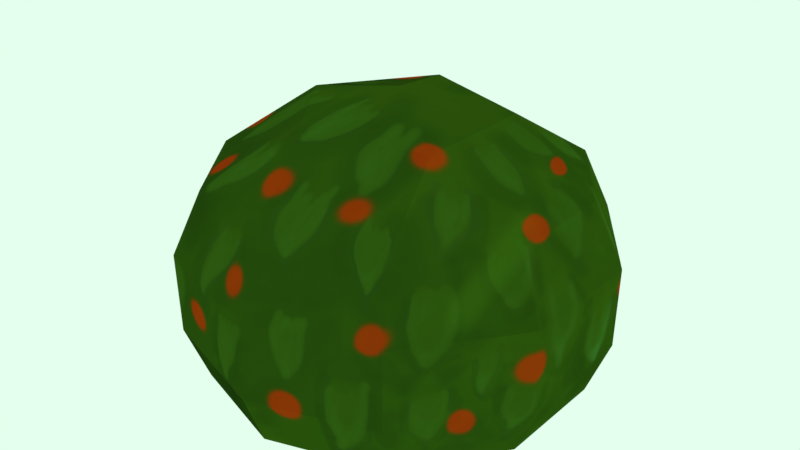# Source: bush.blend  (saved by Blender 2.93.20; exported with 4.5.12 LTS)
import bpy
from mathutils import Matrix  # noqa: F401  (used for matrix-valued properties, if any)

bpy.ops.wm.read_factory_settings(use_empty=True)
scene = bpy.context.scene
scene.name = 'Scene'

# ---- collections
col_collection_1 = bpy.data.collections.new('Collection 1'); scene.collection.children.link(col_collection_1)

# ---- images (referenced by path relative to the original .blend; pixels are not part of the script)
import os
ASSET_DIR = os.environ.get("B2B_ASSET_DIR", "")  # directory of the original .blend (textures are referenced by path, not embedded)
HERE = os.path.dirname(os.path.abspath(__file__))  # packed textures are extracted next to this script under _unpacked/

def load_image(name, relpath, width, height, colorspace="sRGB"):
    """Load a texture the original file referenced (path relative to the .blend, or extracted next to this script)."""
    p = next((c for c in (os.path.join(HERE, relpath), os.path.join(ASSET_DIR, relpath)) if relpath and os.path.exists(c)), "")
    if p:
        img = bpy.data.images.load(p, check_existing=True)
        img.name = name
    else:  # same state as the original file: an image datablock whose file is absent (Cycles renders it pink)
        img = bpy.data.images.new(name, width, height)
        img.source = "FILE"
        img.filepath = "//" + (relpath or name)
    img.colorspace_settings.name = colorspace
    return img
img_kerik_texture_png = load_image('kerik_texture.png', '_unpacked/kerik_texture.11af6823.png', 2048, 2048, 'sRGB')

# ---- materials (node trees are filled in below, after node groups)
mat_material = bpy.data.materials.new('material')
mat_material.alpha_threshold = 0.0
mat_material.roughness = 0.5

# ---- material node trees
mat_material.use_nodes = True; mat_material.node_tree.nodes.clear()
_N = mat_material.node_tree.nodes; _L = mat_material.node_tree.links
n0 = _N.new('ShaderNodeOutputMaterial'); n0.name = 'Material Output'; n0.location = (300, 300)
n1 = _N.new('ShaderNodeBsdfDiffuse'); n1.name = 'Diffuse BSDF'; n1.location = (10, 300)
n2 = _N.new('ShaderNodeTexImage'); n2.name = 'Image Texture'; n2.location = (-180, 300)
n2.width = 140
n2.image = img_kerik_texture_png
_L.new(n1.outputs[0], n0.inputs[0])
_L.new(n2.outputs[0], n1.inputs[0])
n0.is_active_output = True

# ---- world
world_world = bpy.data.worlds.new('World'); scene.world = world_world
world_world.color = (0.7793, 1.0, 0.85)
world_world.use_sun_shadow = False
world_world.sun_shadow_jitter_overblur = 0.0
world_world.cycles.sampling_method = 'MANUAL'
world_world.light_settings.distance = 12.0

# ---- meshes
me_circle = bpy.data.meshes.new('Circle')
me_circle.from_pydata([(2.963e-09, 1.135, 0.4703), (-0.6671, 0.9182, 0.4703), (-1.079, 0.3507, 0.4703), (-1.079, -0.3507, 0.4703), (-0.6671, -0.9182, 0.4703), (1.022e-07, -1.135, 0.4703), (0.6671, -0.9182, 0.4703), (1.079, -0.3507, 0.4703), (1.079, 0.3507, 0.4703), (0.6671, 0.9182, 0.4703), (9.257e-09, 1.311, 0.08693), (-0.7709, 1.061, 0.08693), (-1.247, 0.4053, 0.08693), (-1.247, -0.4053, 0.08693), (-0.7709, -1.061, 0.08693), (1.239e-07, -1.311, 0.08693), (0.7709, -1.061, 0.08693), (1.247, -0.4053, 0.08693), (1.247, 0.4053, 0.08693), (0.7709, 1.061, 0.08693), (-0.1987, 0.6116, 0.8291), (1.192e-08, 2.682e-08, 0.9744), (-0.6431, -7.451e-09, 0.8291), (-0.1987, -0.6116, 0.8291), (0.5203, -0.378, 0.8291), (0.5203, 0.378, 0.8291), (4.914e-09, 1.3, -0.4087), (-0.7642, 1.052, -0.4087), (-1.237, 0.4018, -0.4087), (-1.237, -0.4018, -0.4087), (-0.7642, -1.052, -0.4087), (1.186e-07, -1.3, -0.4087), (0.7642, -1.052, -0.4087), (1.237, -0.4018, -0.4087), (1.237, 0.4018, -0.4087), (0.7642, 1.052, -0.4087), (-1.734e-10, 1.165, -0.7496), (-0.6845, 0.9421, -0.7496), (-1.108, 0.3599, -0.7496), (-1.108, -0.3599, -0.7496), (-0.6845, -0.9421, -0.7496), (1.016e-07, -1.165, -0.7496), (0.6845, -0.9421, -0.7496), (1.108, -0.3599, -0.7496), (1.108, 0.3599, -0.7496), (0.6845, 0.9421, -0.7496)], [], [(6, 5, 15, 16), (3, 2, 12, 13), (0, 9, 19, 10), (7, 6, 16, 17), (4, 3, 13, 14), (1, 0, 10, 11), (8, 7, 17, 18), (5, 4, 14, 15), (2, 1, 11, 12), (9, 8, 18, 19), (2, 3, 22), (9, 0, 20, 25), (6, 7, 24), (3, 4, 23, 22), (0, 1, 20), (7, 8, 25, 24), (4, 5, 23), (1, 2, 22, 20), (8, 9, 25), (5, 6, 24, 23), (10, 19, 35, 26), (17, 16, 32, 33), (14, 13, 29, 30), (11, 10, 26, 27), (18, 17, 33, 34), (15, 14, 30, 31), (12, 11, 27, 28), (19, 18, 34, 35), (16, 15, 31, 32), (13, 12, 28, 29), (30, 29, 39, 40), (27, 26, 36, 37), (34, 33, 43, 44), (31, 30, 40, 41), (28, 27, 37, 38), (35, 34, 44, 45), (32, 31, 41, 42), (29, 28, 38, 39), (26, 35, 45, 36), (33, 32, 42, 43), (23, 24, 21), (22, 23, 21), (20, 22, 21), (24, 25, 21), (25, 20, 21)])
me_circle.polygons.foreach_set('use_smooth', [True] * 45)
_uv = me_circle.uv_layers.new(name='UVMap')
_uv.uv.foreach_set('vector', [0.4626, 0.8258, 0.4626, 0.6656, 0.5342, 0.6531, 0.5342, 0.8383, 0.993, 0.3294, 0.9938, 0.459, 0.9139, 0.4917, 0.913, 0.3419, 0.7107, 0.03948, 0.727, 0.1691, 0.6555, 0.1567, 0.6366, 0.006854, 0.4789, 0.9555, 0.4626, 0.8258, 0.5342, 0.8383, 0.553, 0.9881, 0.993, 0.1691, 0.993, 0.3294, 0.913, 0.3419, 0.913, 0.1567, 0.2707, 0.8309, 0.2543, 0.9605, 0.1803, 0.9931, 0.1991, 0.8433, 0.727, 0.3294, 0.7107, 0.459, 0.6366, 0.4917, 0.6555, 0.3419, 0.9938, 0.03948, 0.993, 0.1691, 0.913, 0.1567, 0.9139, 0.006854, 0.2707, 0.6706, 0.2707, 0.8309, 0.1991, 0.8433, 0.1991, 0.6581, 0.727, 0.1691, 0.727, 0.3294, 0.6555, 0.3419, 0.6555, 0.1567, 0.4132, 0.1004, 0.4501, 0.2518, 0.3244, 0.1971, 0.05408, 0.1004, 0.1684, 0.006854, 0.2084, 0.0963, 0.0852, 0.1971, 0.1508, 0.4967, 0.04317, 0.4032, 0.125, 0.3603, 0.4501, 0.2518, 0.4023, 0.4032, 0.2729, 0.3603, 0.3244, 0.1971, 0.1684, 0.006854, 0.3056, 0.006854, 0.2084, 0.0963, 0.04317, 0.4032, 0.006233, 0.2518, 0.0852, 0.1971, 0.125, 0.3603, 0.4023, 0.4032, 0.288, 0.4967, 0.2729, 0.3603, 0.3056, 0.006854, 0.4132, 0.1004, 0.3244, 0.1971, 0.2084, 0.0963, 0.006233, 0.2518, 0.05408, 0.1004, 0.0852, 0.1971, 0.288, 0.4967, 0.1508, 0.4967, 0.125, 0.3603, 0.2729, 0.3603, 0.6366, 0.006854, 0.6555, 0.1567, 0.554, 0.1575, 0.5353, 0.008935, 0.553, 0.9881, 0.5342, 0.8383, 0.6357, 0.8375, 0.6544, 0.986, 0.913, 0.1567, 0.913, 0.3419, 0.8101, 0.3411, 0.8101, 0.1575, 0.1991, 0.8433, 0.1803, 0.9931, 0.07891, 0.9911, 0.09761, 0.8425, 0.6555, 0.3419, 0.6366, 0.4917, 0.5353, 0.4896, 0.554, 0.3411, 0.9139, 0.006854, 0.913, 0.1567, 0.8101, 0.1575, 0.811, 0.008935, 0.1991, 0.6581, 0.1991, 0.8433, 0.09761, 0.8425, 0.09761, 0.6589, 0.6555, 0.1567, 0.6555, 0.3419, 0.554, 0.3411, 0.554, 0.1575, 0.5342, 0.8383, 0.5342, 0.6531, 0.6357, 0.6539, 0.6357, 0.8375, 0.913, 0.3419, 0.9139, 0.4917, 0.811, 0.4896, 0.8101, 0.3411, 0.8101, 0.1575, 0.8101, 0.3411, 0.7395, 0.3315, 0.7395, 0.167, 0.09761, 0.8425, 0.07891, 0.9911, 0.006233, 0.966, 0.02298, 0.833, 0.554, 0.3411, 0.5353, 0.4896, 0.4626, 0.4645, 0.4794, 0.3315, 0.6357, 0.6539, 0.6544, 0.5054, 0.727, 0.5304, 0.7103, 0.6635, 0.09761, 0.6589, 0.09761, 0.8425, 0.02298, 0.833, 0.02298, 0.6685, 0.554, 0.1575, 0.554, 0.3411, 0.4794, 0.3315, 0.4794, 0.167, 0.6357, 0.8375, 0.6357, 0.6539, 0.7103, 0.6635, 0.7103, 0.8279, 0.07891, 0.5104, 0.09761, 0.6589, 0.02298, 0.6685, 0.006233, 0.5355, 0.5353, 0.008935, 0.554, 0.1575, 0.4794, 0.167, 0.4626, 0.03401, 0.6544, 0.986, 0.6357, 0.8375, 0.7103, 0.8279, 0.727, 0.961, 0.2729, 0.3603, 0.125, 0.3603, 0.1931, 0.2384, 0.3244, 0.1971, 0.2729, 0.3603, 0.1931, 0.2384, 0.2084, 0.0963, 0.3244, 0.1971, 0.1931, 0.2384, 0.125, 0.3603, 0.0852, 0.1971, 0.1931, 0.2384, 0.0852, 0.1971, 0.2084, 0.0963, 0.1931, 0.2384])
_ca = me_circle.color_attributes.new('Col', 'BYTE_COLOR', 'CORNER')
_ca.data.foreach_set('color', [1.0, 1.0, 1.0, 1.0, 1.0, 1.0, 1.0, 1.0, 1.0, 1.0, 1.0, 1.0, 1.0, 1.0, 1.0, 1.0, 1.0, 1.0, 1.0, 1.0, 1.0, 1.0, 1.0, 1.0, 1.0, 1.0, 1.0, 1.0, 1.0, 1.0, 1.0, 1.0, 1.0, 1.0, 1.0, 1.0, 1.0, 1.0, 1.0, 1.0, 1.0, 1.0, 1.0, 1.0, 1.0, 1.0, 1.0, 1.0, 1.0, 1.0, 1.0, 1.0, 1.0, 1.0, 1.0, 1.0, 1.0, 1.0, 1.0, 1.0, 1.0, 1.0, 1.0, 1.0, 1.0, 1.0, 1.0, 1.0, 1.0, 1.0, 1.0, 1.0, 1.0, 1.0, 1.0, 1.0, 1.0, 1.0, 1.0, 1.0, 1.0, 1.0, 1.0, 1.0, 1.0, 1.0, 1.0, 1.0, 1.0, 1.0, 1.0, 1.0, 1.0, 1.0, 1.0, 1.0, 1.0, 1.0, 1.0, 1.0, 1.0, 1.0, 1.0, 1.0, 1.0, 1.0, 1.0, 1.0, 1.0, 1.0, 1.0, 1.0, 1.0, 1.0, 1.0, 1.0, 1.0, 1.0, 1.0, 1.0, 1.0, 1.0, 1.0, 1.0, 1.0, 1.0, 1.0, 1.0, 1.0, 1.0, 1.0, 1.0, 1.0, 1.0, 1.0, 1.0, 1.0, 1.0, 1.0, 1.0, 1.0, 1.0, 1.0, 1.0, 1.0, 1.0, 1.0, 1.0, 1.0, 1.0, 1.0, 1.0, 1.0, 1.0, 1.0, 1.0, 1.0, 1.0, 1.0, 1.0, 1.0, 1.0, 1.0, 1.0, 1.0, 1.0, 1.0, 1.0, 1.0, 1.0, 1.0, 1.0, 1.0, 1.0, 1.0, 1.0, 1.0, 1.0, 1.0, 1.0, 1.0, 1.0, 1.0, 1.0, 1.0, 1.0, 1.0, 1.0, 1.0, 1.0, 1.0, 1.0, 1.0, 1.0, 1.0, 1.0, 1.0, 1.0, 1.0, 1.0, 1.0, 1.0, 1.0, 1.0, 1.0, 1.0, 1.0, 1.0, 1.0, 1.0, 1.0, 1.0, 1.0, 1.0, 1.0, 1.0, 1.0, 1.0, 1.0, 1.0, 1.0, 1.0, 1.0, 1.0, 1.0, 1.0, 1.0, 1.0, 1.0, 1.0, 1.0, 1.0, 1.0, 1.0, 1.0, 1.0, 1.0, 1.0, 1.0, 1.0, 1.0, 1.0, 1.0, 1.0, 1.0, 1.0, 1.0, 1.0, 1.0, 1.0, 1.0, 1.0, 1.0, 1.0, 1.0, 1.0, 1.0, 1.0, 1.0, 1.0, 1.0, 1.0, 1.0, 1.0, 1.0, 1.0, 1.0, 1.0, 1.0, 1.0, 1.0, 1.0, 1.0, 1.0, 1.0, 1.0, 1.0, 1.0, 1.0, 1.0, 1.0, 1.0, 1.0, 1.0, 1.0, 1.0, 1.0, 1.0, 1.0, 1.0, 1.0, 1.0, 1.0, 1.0, 1.0, 1.0, 1.0, 1.0, 1.0, 1.0, 1.0, 1.0, 1.0, 1.0, 1.0, 1.0, 1.0, 1.0, 1.0, 1.0, 1.0, 1.0, 1.0, 1.0, 1.0, 1.0, 1.0, 1.0, 1.0, 1.0, 1.0, 1.0, 1.0, 1.0, 1.0, 1.0, 1.0, 1.0, 1.0, 1.0, 1.0, 1.0, 1.0, 1.0, 1.0, 1.0, 1.0, 1.0, 1.0, 1.0, 1.0, 1.0, 1.0, 1.0, 1.0, 1.0, 1.0, 1.0, 1.0, 1.0, 1.0, 1.0, 1.0, 1.0, 1.0, 1.0, 1.0, 1.0, 1.0, 1.0, 1.0, 1.0, 1.0, 1.0, 1.0, 1.0, 1.0, 1.0, 1.0, 1.0, 1.0, 1.0, 1.0, 1.0, 1.0, 1.0, 1.0, 1.0, 1.0, 1.0, 1.0, 1.0, 1.0, 1.0, 1.0, 1.0, 1.0, 1.0, 1.0, 1.0, 1.0, 1.0, 1.0, 1.0, 1.0, 1.0, 1.0, 1.0, 1.0, 1.0, 1.0, 1.0, 1.0, 1.0, 1.0, 1.0, 1.0, 1.0, 1.0, 1.0, 1.0, 1.0, 1.0, 1.0, 1.0, 1.0, 1.0, 1.0, 1.0, 1.0, 1.0, 1.0, 1.0, 1.0, 1.0, 1.0, 1.0, 1.0, 1.0, 1.0, 1.0, 1.0, 1.0, 1.0, 1.0, 1.0, 1.0, 1.0, 1.0, 1.0, 1.0, 1.0, 1.0, 1.0, 1.0, 1.0, 1.0, 1.0, 1.0, 1.0, 1.0, 1.0, 1.0, 1.0, 1.0, 1.0, 1.0, 1.0, 1.0, 1.0, 1.0, 1.0, 1.0, 1.0, 1.0, 1.0, 1.0, 1.0, 1.0, 1.0, 1.0, 1.0, 1.0, 1.0, 1.0, 1.0, 1.0, 1.0, 1.0, 1.0, 1.0, 1.0, 1.0, 1.0, 1.0, 1.0, 1.0, 1.0, 1.0, 1.0, 1.0, 1.0, 1.0, 1.0, 1.0, 1.0, 1.0, 1.0, 1.0, 1.0, 1.0, 1.0, 1.0, 1.0, 1.0, 1.0, 1.0, 1.0, 1.0, 1.0, 1.0, 1.0, 1.0, 1.0, 1.0, 1.0, 1.0, 1.0, 1.0, 1.0, 1.0, 1.0, 1.0, 1.0, 1.0, 1.0, 1.0, 1.0, 1.0, 1.0, 1.0, 1.0, 1.0, 1.0, 1.0, 1.0, 1.0, 1.0, 1.0, 1.0, 1.0, 1.0, 1.0, 1.0, 1.0, 1.0, 1.0, 1.0, 1.0, 1.0, 1.0, 1.0, 1.0, 1.0, 1.0, 1.0, 1.0, 1.0, 1.0, 1.0, 1.0, 1.0, 1.0, 1.0, 1.0, 1.0, 1.0, 1.0, 1.0, 1.0, 1.0, 1.0, 1.0, 1.0, 1.0, 1.0, 1.0, 1.0, 1.0, 1.0, 1.0, 1.0, 1.0, 1.0, 1.0, 1.0, 1.0, 1.0, 1.0, 1.0, 1.0, 1.0, 1.0, 1.0, 1.0, 1.0, 1.0, 1.0, 1.0, 1.0, 1.0, 1.0, 1.0, 1.0, 1.0, 1.0, 1.0, 1.0, 1.0, 1.0, 1.0, 1.0, 1.0, 1.0, 1.0, 1.0, 1.0, 1.0, 1.0, 1.0, 1.0, 1.0, 1.0, 1.0, 1.0, 1.0, 1.0, 1.0, 1.0, 1.0, 1.0, 1.0, 1.0, 1.0, 1.0, 1.0, 1.0, 1.0, 1.0, 1.0, 1.0, 1.0, 1.0, 1.0, 1.0, 1.0, 1.0, 1.0, 1.0, 1.0, 1.0, 1.0, 1.0, 1.0, 1.0, 1.0, 1.0, 1.0, 1.0, 1.0, 1.0, 1.0, 1.0, 1.0, 1.0, 1.0, 1.0, 1.0, 1.0, 1.0, 1.0, 1.0, 1.0, 1.0, 1.0, 1.0, 1.0, 1.0, 1.0, 1.0])
me_circle.materials.append(mat_material)
me_circle.use_remesh_preserve_volume = False
me_circle.use_remesh_preserve_attributes = False
me_circle.use_mirror_vertex_groups = False
me_circle.update()

# ---- objects
ob_krik = bpy.data.objects.new('krik', me_circle)

# ---- transforms, parenting, visibility, modifiers, constraints
ob_krik.location = (0.0, 0.0, 0.7527)
ob_krik.scale = (1.5, 1.5, 1.5)
ob_krik.lineart.crease_threshold = 0.0

# ---- collection membership
col_collection_1.objects.link(ob_krik)

# ---- scene / render settings (as saved in the file)
scene.frame_start = 1; scene.frame_end = 250; scene.frame_set(1)
scene.render.engine = 'CYCLES'
scene.render.image_settings.color_depth = '16'
scene.render.image_settings.compression = 100
scene.render.dither_intensity = 0.0
scene.cycles.use_denoising = False
scene.cycles.samples = 128
scene.cycles.sampling_pattern = 'TABULATED_SOBOL'
scene.cycles.use_adaptive_sampling = False
scene.cycles.use_light_tree = False
scene.cycles.blur_glossy = 0.0
scene.cycles.sample_clamp_indirect = 0.0
scene.view_settings.view_transform = 'Standard'
bpy.context.view_layer.update()

# ---- added for rendering (the .blend has no active camera): camera
cam_auto = bpy.data.cameras.new('AutoCamera')
cam_auto.lens = 50.0
cam_auto.sensor_width = 36.0
cam_auto.clip_end = 1000.0
ob_auto_camera = bpy.data.objects.new('AutoCamera', cam_auto)
scene.collection.objects.link(ob_auto_camera)
ob_auto_camera.location = (5.56429, -6.67714, 5.37274)
ob_auto_camera.rotation_euler = (1.09748, -7.21219e-08, 0.694738)
scene.camera = ob_auto_camera
bpy.context.view_layer.update()
